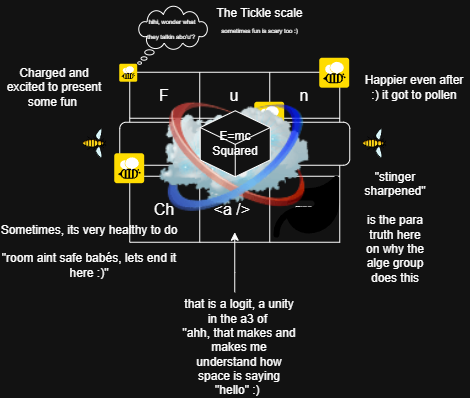

The diagram above was exported from draw.io. Its source (the exported page's mxGraphModel, read from the mxfile embedded in the PNG):
<mxGraphModel dx="1707" dy="1750" grid="1" gridSize="10" guides="1" tooltips="1" connect="1" arrows="1" fold="1" page="1" pageScale="1" pageWidth="850" pageHeight="1100" math="0" shadow="0">
  <root>
    <mxCell id="0" />
    <mxCell id="1" parent="0" />
    <mxCell id="2" parent="1" style="whiteSpace=wrap;html=1;shape=mxgraph.basic.cloud_callout" value="" vertex="1">
      <mxGeometry height="58" width="70" x="168" y="74" as="geometry" />
    </mxCell>
    <mxCell id="3" parent="1" style="text;html=1;whiteSpace=wrap;strokeColor=none;fillColor=none;align=center;verticalAlign=middle;rounded=0;" value="&lt;font style=&quot;font-size: 6px;&quot;&gt;hihi, wonder what they talkin abo'u'?&amp;nbsp;&lt;/font&gt;" vertex="1">
      <mxGeometry height="30" width="60" x="173" y="80" as="geometry" />
    </mxCell>
    <mxCell id="4" parent="1" style="shape=table;startSize=0;container=1;collapsible=0;childLayout=tableLayout;fontSize=16;" value="" vertex="1">
      <mxGeometry height="170" width="210" x="160" y="140" as="geometry" />
    </mxCell>
    <mxCell id="5" parent="4" style="shape=tableRow;horizontal=0;startSize=0;swimlaneHead=0;swimlaneBody=0;strokeColor=inherit;top=0;left=0;bottom=0;right=0;collapsible=0;dropTarget=0;fillColor=none;points=[[0,0.5],[1,0.5]];portConstraint=eastwest;fontSize=16;" value="" vertex="1">
      <mxGeometry height="46" width="210" as="geometry" />
    </mxCell>
    <mxCell id="6" parent="5" style="shape=partialRectangle;html=1;whiteSpace=wrap;connectable=0;strokeColor=inherit;overflow=hidden;fillColor=none;top=0;left=0;bottom=0;right=0;pointerEvents=1;fontSize=16;" value="F" vertex="1">
      <mxGeometry height="46" width="70" as="geometry">
        <mxRectangle height="46" width="70" as="alternateBounds" />
      </mxGeometry>
    </mxCell>
    <mxCell id="7" parent="5" style="shape=partialRectangle;html=1;whiteSpace=wrap;connectable=0;strokeColor=inherit;overflow=hidden;fillColor=none;top=0;left=0;bottom=0;right=0;pointerEvents=1;fontSize=16;" value="u" vertex="1">
      <mxGeometry height="46" width="70" x="70" as="geometry">
        <mxRectangle height="46" width="70" as="alternateBounds" />
      </mxGeometry>
    </mxCell>
    <mxCell id="8" parent="5" style="shape=partialRectangle;html=1;whiteSpace=wrap;connectable=0;strokeColor=inherit;overflow=hidden;fillColor=none;top=0;left=0;bottom=0;right=0;pointerEvents=1;fontSize=16;" value="n" vertex="1">
      <mxGeometry height="46" width="70" x="140" as="geometry">
        <mxRectangle height="46" width="70" as="alternateBounds" />
      </mxGeometry>
    </mxCell>
    <mxCell id="9" parent="4" style="shape=tableRow;horizontal=0;startSize=0;swimlaneHead=0;swimlaneBody=0;strokeColor=inherit;top=0;left=0;bottom=0;right=0;collapsible=0;dropTarget=0;fillColor=none;points=[[0,0.5],[1,0.5]];portConstraint=eastwest;fontSize=16;swimlaneLine=0;" value="" vertex="1">
      <mxGeometry height="58" width="210" y="46" as="geometry" />
    </mxCell>
    <mxCell id="10" parent="9" style="shape=partialRectangle;html=1;whiteSpace=wrap;connectable=0;strokeColor=inherit;overflow=hidden;fillColor=none;top=0;left=0;bottom=0;right=0;pointerEvents=1;fontSize=16;" value="" vertex="1">
      <mxGeometry height="58" width="70" as="geometry">
        <mxRectangle height="58" width="70" as="alternateBounds" />
      </mxGeometry>
    </mxCell>
    <mxCell id="11" parent="9" style="shape=partialRectangle;html=1;whiteSpace=wrap;connectable=0;strokeColor=inherit;overflow=hidden;fillColor=none;top=0;left=0;bottom=0;right=0;pointerEvents=1;fontSize=16;shadow=0;" value="" vertex="1">
      <mxGeometry height="58" width="70" x="70" as="geometry">
        <mxRectangle height="58" width="70" as="alternateBounds" />
      </mxGeometry>
    </mxCell>
    <mxCell id="12" parent="9" style="shape=partialRectangle;html=1;whiteSpace=wrap;connectable=0;strokeColor=inherit;overflow=hidden;fillColor=none;top=0;left=0;bottom=0;right=0;pointerEvents=1;fontSize=16;" value="" vertex="1">
      <mxGeometry height="58" width="70" x="140" as="geometry">
        <mxRectangle height="58" width="70" as="alternateBounds" />
      </mxGeometry>
    </mxCell>
    <mxCell id="13" parent="4" style="shape=tableRow;horizontal=0;startSize=0;swimlaneHead=0;swimlaneBody=0;strokeColor=inherit;top=0;left=0;bottom=0;right=0;collapsible=0;dropTarget=0;fillColor=none;points=[[0,0.5],[1,0.5]];portConstraint=eastwest;fontSize=16;" value="" vertex="1">
      <mxGeometry height="66" width="210" y="104" as="geometry" />
    </mxCell>
    <mxCell id="14" parent="13" style="shape=partialRectangle;html=1;whiteSpace=wrap;connectable=0;strokeColor=inherit;overflow=hidden;fillColor=none;top=0;left=0;bottom=0;right=0;pointerEvents=1;fontSize=16;" value="Ch" vertex="1">
      <mxGeometry height="66" width="70" as="geometry">
        <mxRectangle height="66" width="70" as="alternateBounds" />
      </mxGeometry>
    </mxCell>
    <mxCell id="15" parent="13" style="shape=partialRectangle;html=1;whiteSpace=wrap;connectable=0;strokeColor=inherit;overflow=hidden;fillColor=none;top=0;left=0;bottom=0;right=0;pointerEvents=1;fontSize=16;" value="&amp;lt;a /&amp;gt;&amp;nbsp;" vertex="1">
      <mxGeometry height="66" width="70" x="70" as="geometry">
        <mxRectangle height="66" width="70" as="alternateBounds" />
      </mxGeometry>
    </mxCell>
    <mxCell id="16" parent="13" style="shape=partialRectangle;html=1;whiteSpace=wrap;connectable=0;strokeColor=inherit;overflow=hidden;fillColor=none;top=0;left=0;bottom=0;right=0;pointerEvents=1;fontSize=16;" value="rm" vertex="1">
      <mxGeometry height="66" width="70" x="140" as="geometry">
        <mxRectangle height="66" width="70" as="alternateBounds" />
      </mxGeometry>
    </mxCell>
    <mxCell id="17" parent="1" style="rounded=1;whiteSpace=wrap;html=1;" value="" vertex="1">
      <mxGeometry height="43" width="230" x="150" y="190" as="geometry" />
    </mxCell>
    <mxCell id="18" parent="1" style="text;strokeColor=none;fillColor=none;html=1;fontSize=13;fontStyle=1;verticalAlign=middle;align=center;autosizeText=1;" value="&lt;span style=&quot;font-size: 12px; font-weight: 400;&quot;&gt;The Tickle scale&lt;/span&gt;&lt;br style=&quot;padding: 0px; margin: 0px; font-size: 12px; font-weight: 400;&quot;&gt;&lt;span style=&quot;font-weight: 400;&quot;&gt;&lt;font style=&quot;font-size: 6px;&quot;&gt;sometimes fun is scary too :)&lt;/font&gt;&lt;/span&gt;" vertex="1">
      <mxGeometry height="40" width="160.5" x="209.5" y="68" as="geometry" />
    </mxCell>
    <mxCell id="19" parent="1" style="shape=image;html=1;verticalAlign=top;verticalLabelPosition=bottom;labelBackgroundColor=#ffffff;imageAspect=0;aspect=fixed;image=https://icons.diagrams.net/icon-cache1/Spring-2101/Honey_Bee-882.svg;rotation=90;" value="" vertex="1">
      <mxGeometry height="30" width="30" x="110" y="196.5" as="geometry" />
    </mxCell>
    <mxCell id="20" parent="1" style="shape=image;html=1;verticalAlign=top;verticalLabelPosition=bottom;labelBackgroundColor=#ffffff;imageAspect=0;aspect=fixed;image=https://icons.diagrams.net/icon-cache1/Spring-2101/Honey_Bee-882.svg;rotation=90;" value="" vertex="1">
      <mxGeometry height="30" width="30" x="390" y="196.5" as="geometry" />
    </mxCell>
    <mxCell id="21" parent="1" style="text;html=1;whiteSpace=wrap;strokeColor=none;fillColor=none;align=center;verticalAlign=middle;rounded=0;" value="Happier even after :) it got to pollen" vertex="1">
      <mxGeometry height="46" width="110" x="390" y="132" as="geometry" />
    </mxCell>
    <mxCell id="22" parent="1" style="text;html=1;whiteSpace=wrap;strokeColor=none;fillColor=none;align=center;verticalAlign=middle;rounded=0;" value="Charged and excited to present some fun&amp;nbsp;" vertex="1">
      <mxGeometry height="30" width="110" x="30" y="140" as="geometry" />
    </mxCell>
    <mxCell id="23" parent="1" style="shape=image;html=1;verticalAlign=top;verticalLabelPosition=bottom;labelBackgroundColor=#ffffff;imageAspect=0;aspect=fixed;image=https://icons.diagrams.net/icon-cache1/Social_Media-2439/beetalk-1049.svg" value="" vertex="1">
      <mxGeometry height="30" width="30" x="145" y="221.5" as="geometry" />
    </mxCell>
    <mxCell id="24" parent="1" style="shape=image;html=1;verticalAlign=top;verticalLabelPosition=bottom;labelBackgroundColor=#ffffff;imageAspect=0;aspect=fixed;image=https://icons.diagrams.net/icon-cache1/Social_Media-2439/beetalk-1049.svg" value="" vertex="1">
      <mxGeometry height="18" width="18" x="291" y="233.5" as="geometry" />
    </mxCell>
    <mxCell id="25" parent="1" style="shape=image;html=1;verticalAlign=top;verticalLabelPosition=bottom;labelBackgroundColor=#60a917;imageAspect=0;aspect=fixed;image=https://icons.diagrams.net/icon-cache1/Social_Media-2439/beetalk-1049.svg;fontColor=#ffffff;labelBorderColor=#2D7600;" value="" vertex="1">
      <mxGeometry height="18" width="18" x="150" y="132" as="geometry" />
    </mxCell>
    <mxCell id="26" parent="1" style="shape=image;html=1;verticalAlign=top;verticalLabelPosition=bottom;labelBackgroundColor=#ffffff;imageAspect=0;aspect=fixed;image=https://icons.diagrams.net/icon-cache1/Social_Media-2439/beetalk-1049.svg" value="" vertex="1">
      <mxGeometry height="30" width="30" x="350" y="126" as="geometry" />
    </mxCell>
    <mxCell id="27" parent="1" style="shape=image;html=1;verticalAlign=top;verticalLabelPosition=bottom;labelBackgroundColor=#ffffff;imageAspect=0;aspect=fixed;image=https://icons.diagrams.net/assets/font-awesome/1/Leaf.svg" value="" vertex="1">
      <mxGeometry height="66" width="66" x="304" y="244" as="geometry" />
    </mxCell>
    <mxCell id="28" parent="1" style="shape=image;html=1;verticalAlign=top;verticalLabelPosition=bottom;labelBackgroundColor=#ffffff;imageAspect=0;aspect=fixed;image=https://icons.diagrams.net/icon-cache1/Social_Media-2439/beetalk-1049.svg" value="" vertex="1">
      <mxGeometry height="30" width="30" x="285" y="170" as="geometry" />
    </mxCell>
    <mxCell id="29" parent="1" style="text;html=1;whiteSpace=wrap;strokeColor=none;fillColor=none;align=center;verticalAlign=middle;rounded=0;" value="&quot;stinger sharpened&quot;&lt;div&gt;&lt;br&gt;&lt;/div&gt;&lt;div&gt;is the para truth here on why the alge group does this&lt;/div&gt;" vertex="1">
      <mxGeometry height="30" width="60" x="395.25" y="280" as="geometry" />
    </mxCell>
    <mxCell id="30" parent="1" style="image;html=1;image=img/lib/clip_art/networking/Cloud_128x128.png" value="" vertex="1">
      <mxGeometry height="150" width="150" x="190" y="150" as="geometry" />
    </mxCell>
    <mxCell id="31" parent="1" style="html=1;whiteSpace=wrap;shape=isoCube2;backgroundOutline=1;isoAngle=15;" value="E=mc&lt;div&gt;Squared&lt;/div&gt;" vertex="1">
      <mxGeometry height="66" width="70" x="230.5" y="178.5" as="geometry" />
    </mxCell>
    <mxCell id="32" edge="1" parent="1" style="edgeStyle=orthogonalEdgeStyle;rounded=0;orthogonalLoop=1;jettySize=auto;html=1;" target="30">
      <mxGeometry relative="1" as="geometry">
        <Array as="points">
          <mxPoint x="265" y="340" />
          <mxPoint x="265" y="340" />
        </Array>
        <mxPoint x="265" y="360" as="sourcePoint" />
      </mxGeometry>
    </mxCell>
    <mxCell id="33" parent="1" style="text;html=1;whiteSpace=wrap;strokeColor=none;fillColor=none;align=center;verticalAlign=middle;rounded=0;" value="that is a logit, a unity in the a3 of&amp;nbsp;&lt;div&gt;&quot;ahh, that makes and makes me understand how space is saying &quot;hello&quot; :)&amp;nbsp;&lt;/div&gt;" vertex="1">
      <mxGeometry height="30" width="120" x="209.5" y="400" as="geometry" />
    </mxCell>
    <mxCell id="34" parent="1" style="text;html=1;whiteSpace=wrap;strokeColor=none;fillColor=none;align=center;verticalAlign=middle;rounded=0;" value="Sometimes, its very healthy to do&lt;div&gt;&lt;br&gt;&lt;/div&gt;&lt;div&gt;&quot;room aint safe babés, lets end it here :)&quot;&lt;/div&gt;&lt;div&gt;&lt;br&gt;&lt;/div&gt;" vertex="1">
      <mxGeometry height="40" width="180" x="30" y="306" as="geometry" />
    </mxCell>
  </root>
</mxGraphModel>